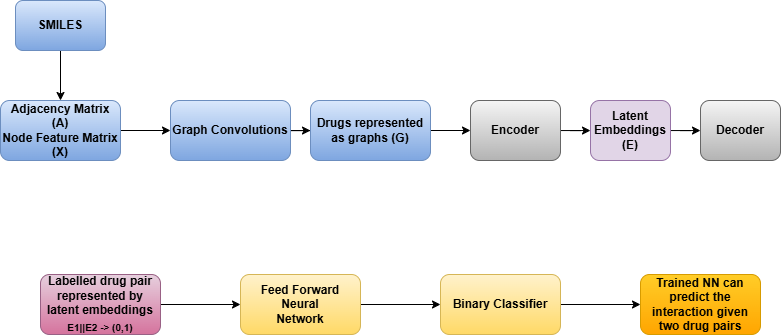

The diagram above was exported from draw.io. Its source (the exported page's mxGraphModel, read from the mxfile embedded in the PNG):
<mxGraphModel dx="1000" dy="589" grid="1" gridSize="10" guides="1" tooltips="1" connect="1" arrows="1" fold="1" page="1" pageScale="1" pageWidth="1169" pageHeight="827" math="0" shadow="0">
  <root>
    <mxCell id="WIyWlLk6GJQsqaUBKTNV-0" />
    <mxCell id="WIyWlLk6GJQsqaUBKTNV-1" parent="WIyWlLk6GJQsqaUBKTNV-0" />
    <mxCell id="UnRC0usN82suoJJteHxU-3" value="" style="edgeStyle=orthogonalEdgeStyle;rounded=0;orthogonalLoop=1;jettySize=auto;html=1;" edge="1" parent="WIyWlLk6GJQsqaUBKTNV-1" source="UnRC0usN82suoJJteHxU-0" target="UnRC0usN82suoJJteHxU-2">
      <mxGeometry relative="1" as="geometry" />
    </mxCell>
    <mxCell id="UnRC0usN82suoJJteHxU-0" value="" style="rounded=1;whiteSpace=wrap;html=1;fillColor=#dae8fc;strokeColor=#6c8ebf;gradientColor=#7ea6e0;" vertex="1" parent="WIyWlLk6GJQsqaUBKTNV-1">
      <mxGeometry x="25" y="110" width="90" height="50" as="geometry" />
    </mxCell>
    <mxCell id="UnRC0usN82suoJJteHxU-1" value="SMILES" style="text;html=1;align=center;verticalAlign=middle;whiteSpace=wrap;rounded=0;fontStyle=1" vertex="1" parent="WIyWlLk6GJQsqaUBKTNV-1">
      <mxGeometry x="40" y="120" width="60" height="30" as="geometry" />
    </mxCell>
    <mxCell id="UnRC0usN82suoJJteHxU-7" value="" style="edgeStyle=orthogonalEdgeStyle;rounded=0;orthogonalLoop=1;jettySize=auto;html=1;" edge="1" parent="WIyWlLk6GJQsqaUBKTNV-1" source="UnRC0usN82suoJJteHxU-2" target="UnRC0usN82suoJJteHxU-6">
      <mxGeometry relative="1" as="geometry" />
    </mxCell>
    <mxCell id="UnRC0usN82suoJJteHxU-2" value="Adjacency Matrix (A)&lt;div&gt;Node Feature Matrix (X)&lt;/div&gt;" style="rounded=1;whiteSpace=wrap;html=1;fillColor=#dae8fc;strokeColor=#6c8ebf;gradientColor=#7ea6e0;fontStyle=1" vertex="1" parent="WIyWlLk6GJQsqaUBKTNV-1">
      <mxGeometry x="10" y="210" width="120" height="60" as="geometry" />
    </mxCell>
    <mxCell id="UnRC0usN82suoJJteHxU-9" value="" style="edgeStyle=orthogonalEdgeStyle;rounded=0;orthogonalLoop=1;jettySize=auto;html=1;" edge="1" parent="WIyWlLk6GJQsqaUBKTNV-1" source="UnRC0usN82suoJJteHxU-6" target="UnRC0usN82suoJJteHxU-8">
      <mxGeometry relative="1" as="geometry" />
    </mxCell>
    <mxCell id="UnRC0usN82suoJJteHxU-6" value="Graph Convolutions" style="whiteSpace=wrap;html=1;rounded=1;fillColor=#dae8fc;strokeColor=#6c8ebf;gradientColor=#7ea6e0;fontStyle=1" vertex="1" parent="WIyWlLk6GJQsqaUBKTNV-1">
      <mxGeometry x="180" y="210" width="120" height="60" as="geometry" />
    </mxCell>
    <mxCell id="UnRC0usN82suoJJteHxU-11" value="" style="edgeStyle=orthogonalEdgeStyle;rounded=0;orthogonalLoop=1;jettySize=auto;html=1;" edge="1" parent="WIyWlLk6GJQsqaUBKTNV-1" source="UnRC0usN82suoJJteHxU-8" target="UnRC0usN82suoJJteHxU-10">
      <mxGeometry relative="1" as="geometry" />
    </mxCell>
    <mxCell id="UnRC0usN82suoJJteHxU-8" value="Drugs represented as graphs (G)" style="whiteSpace=wrap;html=1;rounded=1;fillColor=#dae8fc;strokeColor=#6c8ebf;gradientColor=#7ea6e0;fontStyle=1" vertex="1" parent="WIyWlLk6GJQsqaUBKTNV-1">
      <mxGeometry x="320" y="210" width="120" height="60" as="geometry" />
    </mxCell>
    <mxCell id="UnRC0usN82suoJJteHxU-14" value="" style="edgeStyle=orthogonalEdgeStyle;rounded=0;orthogonalLoop=1;jettySize=auto;html=1;" edge="1" parent="WIyWlLk6GJQsqaUBKTNV-1" source="UnRC0usN82suoJJteHxU-10" target="UnRC0usN82suoJJteHxU-13">
      <mxGeometry relative="1" as="geometry" />
    </mxCell>
    <mxCell id="UnRC0usN82suoJJteHxU-10" value="Encoder" style="whiteSpace=wrap;html=1;rounded=1;fillColor=#f5f5f5;strokeColor=#666666;gradientColor=#b3b3b3;fontStyle=1" vertex="1" parent="WIyWlLk6GJQsqaUBKTNV-1">
      <mxGeometry x="480" y="210" width="90" height="60" as="geometry" />
    </mxCell>
    <mxCell id="UnRC0usN82suoJJteHxU-16" value="" style="edgeStyle=orthogonalEdgeStyle;rounded=0;orthogonalLoop=1;jettySize=auto;html=1;" edge="1" parent="WIyWlLk6GJQsqaUBKTNV-1" source="UnRC0usN82suoJJteHxU-13" target="UnRC0usN82suoJJteHxU-15">
      <mxGeometry relative="1" as="geometry" />
    </mxCell>
    <mxCell id="UnRC0usN82suoJJteHxU-13" value="Latent Embeddings&lt;div&gt;(E)&lt;/div&gt;" style="whiteSpace=wrap;html=1;rounded=1;fillColor=#e1d5e7;strokeColor=#9673a6;fontStyle=1" vertex="1" parent="WIyWlLk6GJQsqaUBKTNV-1">
      <mxGeometry x="600" y="210" width="80" height="60" as="geometry" />
    </mxCell>
    <mxCell id="UnRC0usN82suoJJteHxU-15" value="Decoder" style="whiteSpace=wrap;html=1;rounded=1;fillColor=#f5f5f5;strokeColor=#666666;gradientColor=#b3b3b3;fontStyle=1" vertex="1" parent="WIyWlLk6GJQsqaUBKTNV-1">
      <mxGeometry x="710" y="210" width="80" height="60" as="geometry" />
    </mxCell>
    <mxCell id="UnRC0usN82suoJJteHxU-19" value="" style="edgeStyle=orthogonalEdgeStyle;rounded=0;orthogonalLoop=1;jettySize=auto;html=1;" edge="1" parent="WIyWlLk6GJQsqaUBKTNV-1" source="UnRC0usN82suoJJteHxU-17" target="UnRC0usN82suoJJteHxU-18">
      <mxGeometry relative="1" as="geometry" />
    </mxCell>
    <mxCell id="UnRC0usN82suoJJteHxU-17" value="Labelled drug pair represented by latent embeddings&lt;div&gt;&lt;sub&gt;E1||E2 -&amp;gt; (0,1)&lt;/sub&gt;&lt;/div&gt;" style="rounded=1;whiteSpace=wrap;html=1;fillColor=#e6d0de;strokeColor=#996185;gradientColor=#d5739d;fontStyle=1" vertex="1" parent="WIyWlLk6GJQsqaUBKTNV-1">
      <mxGeometry x="50" y="384" width="120" height="60" as="geometry" />
    </mxCell>
    <mxCell id="UnRC0usN82suoJJteHxU-21" value="" style="edgeStyle=orthogonalEdgeStyle;rounded=0;orthogonalLoop=1;jettySize=auto;html=1;" edge="1" parent="WIyWlLk6GJQsqaUBKTNV-1" source="UnRC0usN82suoJJteHxU-18" target="UnRC0usN82suoJJteHxU-20">
      <mxGeometry relative="1" as="geometry" />
    </mxCell>
    <mxCell id="UnRC0usN82suoJJteHxU-18" value="Feed Forward Neural&lt;div&gt;Network&lt;/div&gt;" style="whiteSpace=wrap;html=1;rounded=1;fillColor=#fff2cc;gradientColor=#ffd966;strokeColor=#d6b656;fontStyle=1" vertex="1" parent="WIyWlLk6GJQsqaUBKTNV-1">
      <mxGeometry x="250" y="384" width="120" height="60" as="geometry" />
    </mxCell>
    <mxCell id="UnRC0usN82suoJJteHxU-23" value="" style="edgeStyle=orthogonalEdgeStyle;rounded=0;orthogonalLoop=1;jettySize=auto;html=1;" edge="1" parent="WIyWlLk6GJQsqaUBKTNV-1" source="UnRC0usN82suoJJteHxU-20" target="UnRC0usN82suoJJteHxU-22">
      <mxGeometry relative="1" as="geometry" />
    </mxCell>
    <mxCell id="UnRC0usN82suoJJteHxU-20" value="Binary Classifier" style="whiteSpace=wrap;html=1;rounded=1;fillColor=#fff2cc;gradientColor=#ffd966;strokeColor=#d6b656;fontStyle=1" vertex="1" parent="WIyWlLk6GJQsqaUBKTNV-1">
      <mxGeometry x="450" y="384" width="120" height="60" as="geometry" />
    </mxCell>
    <mxCell id="UnRC0usN82suoJJteHxU-22" value="Trained NN can predict the interaction given two drug pairs" style="whiteSpace=wrap;html=1;rounded=1;fillColor=#ffcd28;gradientColor=#ffa500;strokeColor=#d79b00;fontStyle=1" vertex="1" parent="WIyWlLk6GJQsqaUBKTNV-1">
      <mxGeometry x="650" y="384" width="120" height="60" as="geometry" />
    </mxCell>
  </root>
</mxGraphModel>